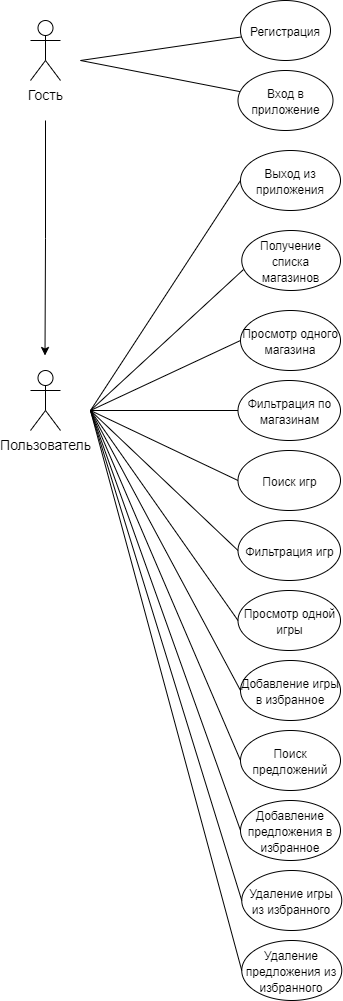

The diagram above was exported from draw.io. Its source (the exported page's mxGraphModel, read from the mxfile embedded in the PNG):
<mxGraphModel dx="1422" dy="789" grid="1" gridSize="10" guides="1" tooltips="1" connect="1" arrows="1" fold="1" page="1" pageScale="1" pageWidth="827" pageHeight="1169" math="0" shadow="0">
  <root>
    <mxCell id="0" />
    <mxCell id="1" parent="0" />
    <mxCell id="B75YLUn7Grs0gq32oB_z-6" style="edgeStyle=orthogonalEdgeStyle;rounded=0;orthogonalLoop=1;jettySize=auto;html=1;fontFamily=Helvetica;fontSize=14;" edge="1" parent="1">
      <mxGeometry relative="1" as="geometry">
        <mxPoint x="165" y="130" as="sourcePoint" />
        <mxPoint x="164.5" y="365" as="targetPoint" />
        <Array as="points">
          <mxPoint x="165" y="248" />
        </Array>
      </mxGeometry>
    </mxCell>
    <mxCell id="B75YLUn7Grs0gq32oB_z-1" value="Гость" style="shape=umlActor;verticalLabelPosition=bottom;verticalAlign=top;html=1;outlineConnect=0;fontFamily=Helvetica;fontSize=14;" vertex="1" parent="1">
      <mxGeometry x="150" y="30" width="30" height="60" as="geometry" />
    </mxCell>
    <mxCell id="B75YLUn7Grs0gq32oB_z-2" value="Пользователь" style="shape=umlActor;verticalLabelPosition=bottom;verticalAlign=top;html=1;outlineConnect=0;fontFamily=Helvetica;fontSize=14;" vertex="1" parent="1">
      <mxGeometry x="150" y="380" width="30" height="60" as="geometry" />
    </mxCell>
    <mxCell id="B75YLUn7Grs0gq32oB_z-7" value="" style="endArrow=none;html=1;fontFamily=Helvetica;fontSize=14;" edge="1" parent="1" target="B75YLUn7Grs0gq32oB_z-8">
      <mxGeometry width="50" height="50" relative="1" as="geometry">
        <mxPoint x="200" y="70" as="sourcePoint" />
        <mxPoint x="410" y="170" as="targetPoint" />
      </mxGeometry>
    </mxCell>
    <mxCell id="B75YLUn7Grs0gq32oB_z-8" value="&lt;font style=&quot;font-size: 12px&quot;&gt;Регистрация&lt;/font&gt;" style="ellipse;whiteSpace=wrap;html=1;fontFamily=Helvetica;fontSize=14;" vertex="1" parent="1">
      <mxGeometry x="360" y="10" width="90" height="60" as="geometry" />
    </mxCell>
    <mxCell id="B75YLUn7Grs0gq32oB_z-9" value="" style="endArrow=none;html=1;fontFamily=Helvetica;fontSize=14;" edge="1" parent="1" target="B75YLUn7Grs0gq32oB_z-10">
      <mxGeometry width="50" height="50" relative="1" as="geometry">
        <mxPoint x="200" y="70" as="sourcePoint" />
        <mxPoint x="370" y="240" as="targetPoint" />
      </mxGeometry>
    </mxCell>
    <mxCell id="B75YLUn7Grs0gq32oB_z-10" value="&lt;font style=&quot;font-size: 12px&quot;&gt;Вход в приложение&lt;/font&gt;" style="ellipse;whiteSpace=wrap;html=1;fontFamily=Helvetica;fontSize=14;" vertex="1" parent="1">
      <mxGeometry x="357.5" y="80" width="95" height="60" as="geometry" />
    </mxCell>
    <mxCell id="B75YLUn7Grs0gq32oB_z-11" value="" style="endArrow=none;html=1;fontFamily=Helvetica;fontSize=14;entryX=0;entryY=0.5;entryDx=0;entryDy=0;" edge="1" parent="1" target="B75YLUn7Grs0gq32oB_z-14">
      <mxGeometry width="50" height="50" relative="1" as="geometry">
        <mxPoint x="210" y="420" as="sourcePoint" />
        <mxPoint x="270" y="220" as="targetPoint" />
      </mxGeometry>
    </mxCell>
    <mxCell id="B75YLUn7Grs0gq32oB_z-14" value="&lt;span style=&quot;font-size: 12px&quot;&gt;Выход из приложения&lt;/span&gt;" style="ellipse;whiteSpace=wrap;html=1;fontFamily=Helvetica;fontSize=14;" vertex="1" parent="1">
      <mxGeometry x="360" y="160" width="100" height="60" as="geometry" />
    </mxCell>
    <mxCell id="B75YLUn7Grs0gq32oB_z-15" value="&lt;span style=&quot;font-size: 12px&quot;&gt;Получение списка магазинов&lt;/span&gt;" style="ellipse;whiteSpace=wrap;html=1;fontFamily=Helvetica;fontSize=14;" vertex="1" parent="1">
      <mxGeometry x="361.25" y="240" width="98.75" height="60" as="geometry" />
    </mxCell>
    <mxCell id="B75YLUn7Grs0gq32oB_z-16" value="&lt;span style=&quot;font-size: 12px&quot;&gt;Просмотр одного магазина&lt;/span&gt;" style="ellipse;whiteSpace=wrap;html=1;fontFamily=Helvetica;fontSize=14;" vertex="1" parent="1">
      <mxGeometry x="360" y="320" width="100" height="60" as="geometry" />
    </mxCell>
    <mxCell id="B75YLUn7Grs0gq32oB_z-17" value="&lt;span style=&quot;font-size: 12px&quot;&gt;Фильтрация по магазинам&lt;/span&gt;" style="ellipse;whiteSpace=wrap;html=1;fontFamily=Helvetica;fontSize=14;" vertex="1" parent="1">
      <mxGeometry x="357.5" y="390" width="102.5" height="60" as="geometry" />
    </mxCell>
    <mxCell id="B75YLUn7Grs0gq32oB_z-18" value="&lt;span style=&quot;font-size: 12px&quot;&gt;Поиск игр&lt;/span&gt;" style="ellipse;whiteSpace=wrap;html=1;fontFamily=Helvetica;fontSize=14;" vertex="1" parent="1">
      <mxGeometry x="357.5" y="460" width="102.5" height="60" as="geometry" />
    </mxCell>
    <mxCell id="B75YLUn7Grs0gq32oB_z-19" value="&lt;span style=&quot;font-size: 12px&quot;&gt;Просмотр одной игры&lt;/span&gt;" style="ellipse;whiteSpace=wrap;html=1;fontFamily=Helvetica;fontSize=14;" vertex="1" parent="1">
      <mxGeometry x="357.5" y="600" width="102.5" height="60" as="geometry" />
    </mxCell>
    <mxCell id="B75YLUn7Grs0gq32oB_z-20" value="&lt;span style=&quot;font-size: 12px&quot;&gt;Фильтрация игр&lt;/span&gt;" style="ellipse;whiteSpace=wrap;html=1;fontFamily=Helvetica;fontSize=14;" vertex="1" parent="1">
      <mxGeometry x="357.5" y="530" width="102.5" height="60" as="geometry" />
    </mxCell>
    <mxCell id="B75YLUn7Grs0gq32oB_z-21" value="&lt;span style=&quot;font-size: 12px&quot;&gt;Добавление игры в избранное&lt;/span&gt;" style="ellipse;whiteSpace=wrap;html=1;fontFamily=Helvetica;fontSize=14;" vertex="1" parent="1">
      <mxGeometry x="360" y="670" width="100" height="60" as="geometry" />
    </mxCell>
    <mxCell id="B75YLUn7Grs0gq32oB_z-22" value="&lt;span style=&quot;font-size: 12px&quot;&gt;Поиск предложений&lt;/span&gt;" style="ellipse;whiteSpace=wrap;html=1;fontFamily=Helvetica;fontSize=14;" vertex="1" parent="1">
      <mxGeometry x="360" y="740" width="100" height="60" as="geometry" />
    </mxCell>
    <mxCell id="B75YLUn7Grs0gq32oB_z-23" value="&lt;span style=&quot;font-size: 12px&quot;&gt;Добавление предложения в избранное&lt;/span&gt;" style="ellipse;whiteSpace=wrap;html=1;fontFamily=Helvetica;fontSize=14;" vertex="1" parent="1">
      <mxGeometry x="360" y="810" width="100" height="60" as="geometry" />
    </mxCell>
    <mxCell id="B75YLUn7Grs0gq32oB_z-25" value="&lt;span style=&quot;font-size: 12px&quot;&gt;Удаление игры из избранного&lt;/span&gt;" style="ellipse;whiteSpace=wrap;html=1;fontFamily=Helvetica;fontSize=14;" vertex="1" parent="1">
      <mxGeometry x="361.25" y="880" width="100" height="60" as="geometry" />
    </mxCell>
    <mxCell id="B75YLUn7Grs0gq32oB_z-26" value="&lt;span style=&quot;font-size: 12px&quot;&gt;Удаление предложения из избранного&lt;/span&gt;" style="ellipse;whiteSpace=wrap;html=1;fontFamily=Helvetica;fontSize=14;" vertex="1" parent="1">
      <mxGeometry x="361.25" y="950" width="100" height="60" as="geometry" />
    </mxCell>
    <mxCell id="B75YLUn7Grs0gq32oB_z-27" value="" style="endArrow=none;html=1;fontFamily=Helvetica;fontSize=14;entryX=0.018;entryY=0.65;entryDx=0;entryDy=0;entryPerimeter=0;" edge="1" parent="1" target="B75YLUn7Grs0gq32oB_z-15">
      <mxGeometry width="50" height="50" relative="1" as="geometry">
        <mxPoint x="210" y="420" as="sourcePoint" />
        <mxPoint x="360" y="280" as="targetPoint" />
      </mxGeometry>
    </mxCell>
    <mxCell id="B75YLUn7Grs0gq32oB_z-28" value="" style="endArrow=none;html=1;fontFamily=Helvetica;fontSize=14;entryX=0;entryY=0.5;entryDx=0;entryDy=0;" edge="1" parent="1" target="B75YLUn7Grs0gq32oB_z-16">
      <mxGeometry width="50" height="50" relative="1" as="geometry">
        <mxPoint x="210" y="420" as="sourcePoint" />
        <mxPoint x="390" y="400" as="targetPoint" />
      </mxGeometry>
    </mxCell>
    <mxCell id="B75YLUn7Grs0gq32oB_z-29" value="" style="endArrow=none;html=1;fontFamily=Helvetica;fontSize=14;entryX=0;entryY=0.5;entryDx=0;entryDy=0;" edge="1" parent="1" target="B75YLUn7Grs0gq32oB_z-17">
      <mxGeometry width="50" height="50" relative="1" as="geometry">
        <mxPoint x="210" y="420" as="sourcePoint" />
        <mxPoint x="390" y="400" as="targetPoint" />
      </mxGeometry>
    </mxCell>
    <mxCell id="B75YLUn7Grs0gq32oB_z-30" value="" style="endArrow=none;html=1;fontFamily=Helvetica;fontSize=14;entryX=0;entryY=0.5;entryDx=0;entryDy=0;" edge="1" parent="1" target="B75YLUn7Grs0gq32oB_z-18">
      <mxGeometry width="50" height="50" relative="1" as="geometry">
        <mxPoint x="210" y="420" as="sourcePoint" />
        <mxPoint x="367.5" y="430" as="targetPoint" />
      </mxGeometry>
    </mxCell>
    <mxCell id="B75YLUn7Grs0gq32oB_z-31" value="" style="endArrow=none;html=1;fontFamily=Helvetica;fontSize=14;entryX=0;entryY=0.5;entryDx=0;entryDy=0;" edge="1" parent="1" target="B75YLUn7Grs0gq32oB_z-20">
      <mxGeometry width="50" height="50" relative="1" as="geometry">
        <mxPoint x="210" y="420" as="sourcePoint" />
        <mxPoint x="367.5" y="500" as="targetPoint" />
      </mxGeometry>
    </mxCell>
    <mxCell id="B75YLUn7Grs0gq32oB_z-32" value="" style="endArrow=none;html=1;fontFamily=Helvetica;fontSize=14;entryX=0;entryY=0.5;entryDx=0;entryDy=0;" edge="1" parent="1" target="B75YLUn7Grs0gq32oB_z-19">
      <mxGeometry width="50" height="50" relative="1" as="geometry">
        <mxPoint x="210" y="420" as="sourcePoint" />
        <mxPoint x="367.5" y="570" as="targetPoint" />
      </mxGeometry>
    </mxCell>
    <mxCell id="B75YLUn7Grs0gq32oB_z-33" value="" style="endArrow=none;html=1;fontFamily=Helvetica;fontSize=14;entryX=0;entryY=0.5;entryDx=0;entryDy=0;" edge="1" parent="1" target="B75YLUn7Grs0gq32oB_z-21">
      <mxGeometry width="50" height="50" relative="1" as="geometry">
        <mxPoint x="210" y="420" as="sourcePoint" />
        <mxPoint x="377.5" y="580" as="targetPoint" />
      </mxGeometry>
    </mxCell>
    <mxCell id="B75YLUn7Grs0gq32oB_z-34" value="" style="endArrow=none;html=1;fontFamily=Helvetica;fontSize=14;entryX=0;entryY=0.5;entryDx=0;entryDy=0;" edge="1" parent="1" target="B75YLUn7Grs0gq32oB_z-22">
      <mxGeometry width="50" height="50" relative="1" as="geometry">
        <mxPoint x="210" y="420" as="sourcePoint" />
        <mxPoint x="387.5" y="590" as="targetPoint" />
      </mxGeometry>
    </mxCell>
    <mxCell id="B75YLUn7Grs0gq32oB_z-35" value="" style="endArrow=none;html=1;fontFamily=Helvetica;fontSize=14;entryX=0;entryY=0.5;entryDx=0;entryDy=0;" edge="1" parent="1" target="B75YLUn7Grs0gq32oB_z-23">
      <mxGeometry width="50" height="50" relative="1" as="geometry">
        <mxPoint x="210" y="420" as="sourcePoint" />
        <mxPoint x="370" y="780" as="targetPoint" />
      </mxGeometry>
    </mxCell>
    <mxCell id="B75YLUn7Grs0gq32oB_z-36" value="" style="endArrow=none;html=1;fontFamily=Helvetica;fontSize=14;entryX=0;entryY=0.5;entryDx=0;entryDy=0;" edge="1" parent="1" target="B75YLUn7Grs0gq32oB_z-25">
      <mxGeometry width="50" height="50" relative="1" as="geometry">
        <mxPoint x="210" y="420" as="sourcePoint" />
        <mxPoint x="370" y="850" as="targetPoint" />
      </mxGeometry>
    </mxCell>
    <mxCell id="B75YLUn7Grs0gq32oB_z-37" value="" style="endArrow=none;html=1;fontFamily=Helvetica;fontSize=14;entryX=0;entryY=0.5;entryDx=0;entryDy=0;" edge="1" parent="1" target="B75YLUn7Grs0gq32oB_z-26">
      <mxGeometry width="50" height="50" relative="1" as="geometry">
        <mxPoint x="210" y="420" as="sourcePoint" />
        <mxPoint x="371.25" y="920" as="targetPoint" />
      </mxGeometry>
    </mxCell>
  </root>
</mxGraphModel>